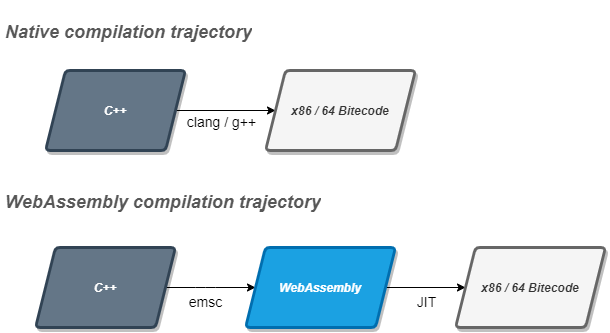

The diagram above was exported from draw.io. Its source (the exported page's mxGraphModel, read from the mxfile embedded in the PNG):
<mxGraphModel dx="900" dy="768" grid="1" gridSize="10" guides="1" tooltips="1" connect="1" arrows="1" fold="1" page="1" pageScale="1" pageWidth="850" pageHeight="1100" background="#FFFFFF" math="0" shadow="0">
  <root>
    <mxCell id="0" />
    <mxCell id="1" parent="0" />
    <mxCell id="oR36HvQrZMrKDbQmu3Ou-19" value="&lt;h1&gt;&lt;i&gt;&lt;font style=&quot;font-size: 18px&quot;&gt;Native compilation trajectory&lt;/font&gt;&lt;/i&gt;&lt;/h1&gt;" style="text;html=1;strokeColor=none;fillColor=none;spacing=5;spacingTop=-20;whiteSpace=wrap;overflow=hidden;fontColor=#575757;rounded=0;rotation=0;fontFamily=Helvetica;" parent="1" vertex="1">
      <mxGeometry x="110" y="90" width="280" height="40" as="geometry" />
    </mxCell>
    <mxCell id="oR36HvQrZMrKDbQmu3Ou-21" value="&lt;h1 style=&quot;font-size: 18px&quot;&gt;&lt;i&gt;&lt;font style=&quot;font-size: 18px&quot;&gt;WebAssembly compilation trajectory&lt;br&gt;&lt;/font&gt;&lt;/i&gt;&lt;/h1&gt;&lt;div style=&quot;font-size: 18px&quot;&gt;&lt;i&gt;&lt;br&gt;&lt;/i&gt;&lt;/div&gt;" style="text;html=1;strokeColor=none;fillColor=none;spacing=5;spacingTop=-20;whiteSpace=wrap;overflow=hidden;fontColor=#575757;rounded=0;fontFamily=Helvetica;" parent="1" vertex="1">
      <mxGeometry x="110" y="270" width="545" height="35" as="geometry" />
    </mxCell>
    <mxCell id="4" style="edgeStyle=none;html=1;exitX=1;exitY=0.5;exitDx=0;exitDy=0;entryX=0;entryY=0.5;entryDx=0;entryDy=0;" edge="1" parent="1" source="n1NXSLkz1-SfZJEVITjv-28" target="n1NXSLkz1-SfZJEVITjv-29">
      <mxGeometry relative="1" as="geometry">
        <Array as="points">
          <mxPoint x="315" y="367" />
        </Array>
      </mxGeometry>
    </mxCell>
    <mxCell id="6" value="emsc" style="edgeLabel;html=1;align=center;verticalAlign=middle;resizable=0;points=[];labelBorderColor=#FFFFFF;fontSize=14;" vertex="1" connectable="0" parent="4">
      <mxGeometry x="0.1111" relative="1" as="geometry">
        <mxPoint x="-10" y="13" as="offset" />
      </mxGeometry>
    </mxCell>
    <mxCell id="n1NXSLkz1-SfZJEVITjv-28" value="&lt;b&gt;&lt;i&gt;C++&lt;/i&gt;&lt;/b&gt;" style="shape=parallelogram;perimeter=parallelogramPerimeter;whiteSpace=wrap;html=1;fixedSize=1;fillColor=#647687;strokeColor=#314354;fontColor=#ffffff;rounded=1;strokeWidth=3;arcSize=9;shadow=1;fontFamily=Helvetica;" parent="1" vertex="1">
      <mxGeometry x="145" y="327" width="140" height="80" as="geometry" />
    </mxCell>
    <mxCell id="5" style="edgeStyle=none;html=1;exitX=1;exitY=0.5;exitDx=0;exitDy=0;" edge="1" parent="1" source="n1NXSLkz1-SfZJEVITjv-29" target="JAychxo9crdE4-j-2Qq6-11">
      <mxGeometry relative="1" as="geometry" />
    </mxCell>
    <mxCell id="7" value="JIT" style="edgeLabel;html=1;align=center;verticalAlign=middle;resizable=0;points=[];fontSize=14;" vertex="1" connectable="0" parent="5">
      <mxGeometry x="0.2083" relative="1" as="geometry">
        <mxPoint x="-8" y="13" as="offset" />
      </mxGeometry>
    </mxCell>
    <mxCell id="n1NXSLkz1-SfZJEVITjv-29" value="&lt;b&gt;&lt;i&gt;WebAssembly&lt;/i&gt;&lt;/b&gt;" style="shape=parallelogram;perimeter=parallelogramPerimeter;whiteSpace=wrap;html=1;fixedSize=1;fillColor=#1ba1e2;strokeColor=#006EAF;fontColor=#ffffff;rounded=1;strokeWidth=3;arcSize=9;shadow=1;fontFamily=Helvetica;" parent="1" vertex="1">
      <mxGeometry x="355" y="327" width="150" height="80" as="geometry" />
    </mxCell>
    <mxCell id="JAychxo9crdE4-j-2Qq6-11" value="&lt;b&gt;&lt;i&gt;x86 / 64&amp;nbsp;&lt;/i&gt;&lt;/b&gt;&lt;b&gt;&lt;i&gt;Bitecode&lt;br&gt;&lt;/i&gt;&lt;/b&gt;" style="shape=parallelogram;perimeter=parallelogramPerimeter;whiteSpace=wrap;html=1;fixedSize=1;rounded=1;strokeWidth=3;arcSize=9;shadow=1;fontFamily=Helvetica;fontColor=#333333;strokeColor=#666666;fillColor=#f5f5f5;" parent="1" vertex="1">
      <mxGeometry x="565" y="327" width="150" height="80" as="geometry" />
    </mxCell>
    <mxCell id="10" style="edgeStyle=none;html=1;exitX=1;exitY=0.5;exitDx=0;exitDy=0;entryX=0;entryY=0.5;entryDx=0;entryDy=0;" edge="1" parent="1" source="8" target="9">
      <mxGeometry relative="1" as="geometry" />
    </mxCell>
    <mxCell id="11" value="clang / g++" style="edgeLabel;html=1;align=center;verticalAlign=middle;resizable=0;points=[];fontSize=14;" vertex="1" connectable="0" parent="10">
      <mxGeometry x="-0.1533" relative="1" as="geometry">
        <mxPoint x="3" y="10" as="offset" />
      </mxGeometry>
    </mxCell>
    <mxCell id="8" value="&lt;b&gt;&lt;i&gt;C++&lt;/i&gt;&lt;/b&gt;" style="shape=parallelogram;perimeter=parallelogramPerimeter;whiteSpace=wrap;html=1;fixedSize=1;fillColor=#647687;strokeColor=#314354;fontColor=#ffffff;rounded=1;strokeWidth=3;arcSize=9;shadow=1;fontFamily=Helvetica;" vertex="1" parent="1">
      <mxGeometry x="155" y="150" width="140" height="80" as="geometry" />
    </mxCell>
    <mxCell id="9" value="&lt;b&gt;&lt;i&gt;x86 / 64&amp;nbsp;&lt;/i&gt;&lt;/b&gt;&lt;b&gt;&lt;i&gt;Bitecode&lt;br&gt;&lt;/i&gt;&lt;/b&gt;" style="shape=parallelogram;perimeter=parallelogramPerimeter;whiteSpace=wrap;html=1;fixedSize=1;rounded=1;strokeWidth=3;arcSize=9;shadow=1;fontFamily=Helvetica;fontColor=#333333;strokeColor=#666666;fillColor=#f5f5f5;" vertex="1" parent="1">
      <mxGeometry x="375" y="150" width="150" height="80" as="geometry" />
    </mxCell>
  </root>
</mxGraphModel>